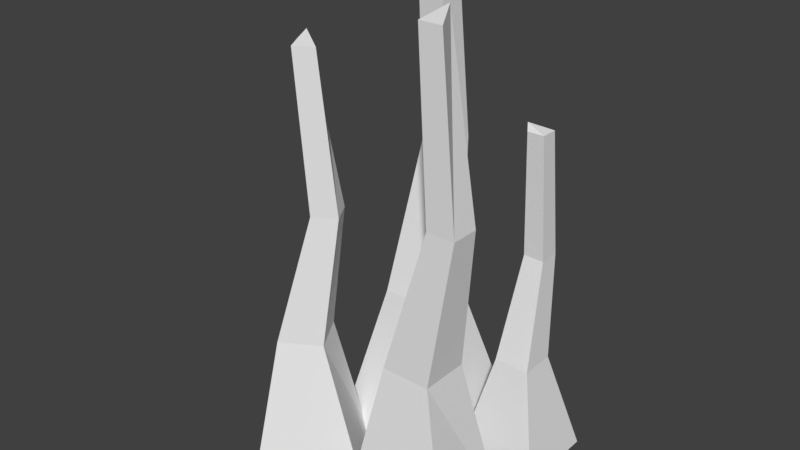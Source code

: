 # Source: Grass.blend  (saved by Blender 2.79.0; exported with 4.5.12 LTS)
import bpy
from mathutils import Matrix  # noqa: F401  (used for matrix-valued properties, if any)

bpy.ops.wm.read_factory_settings(use_empty=True)
scene = bpy.context.scene
scene.name = 'Scene'

# ---- collections
col_collection_1 = bpy.data.collections.new('Collection 1'); scene.collection.children.link(col_collection_1)

# ---- world
world_world = bpy.data.worlds.new('World'); scene.world = world_world
world_world.color = (0.05088, 0.05088, 0.05088)
world_world.use_sun_shadow = False
world_world.sun_shadow_jitter_overblur = 0.0
world_world.cycles.sampling_method = 'MANUAL'

# ---- meshes
me_cube_004 = bpy.data.meshes.new('Cube.004')
me_cube_004.from_pydata([(0.04282, 0.01245, 0.001504), (0.009405, 0.03827, 0.1687), (-0.08669, 0.01259, 0.001504), (-0.04505, 0.03833, 0.1687), (0.04296, 0.142, 0.001504), (0.009464, 0.09273, 0.1687), (-0.07023, 0.1257, 0.001504), (-0.04499, 0.09278, 0.1687), (-0.001878, 0.08034, 0.3277), (-0.03368, 0.08037, 0.3277), (-0.03364, 0.1122, 0.3277), (-0.001844, 0.1121, 0.3277), (-0.004835, 0.06676, 0.5201), (-0.03075, 0.06678, 0.5201), (-0.0367, 0.07576, 0.5293), (-0.004807, 0.09267, 0.5201)], [], [(0, 1, 3, 2), (2, 3, 7, 6), (6, 7, 5, 4), (4, 5, 1, 0), (2, 6, 4, 0), (7, 3, 9, 10), (11, 10, 14, 15), (5, 7, 10, 11), (3, 1, 8, 9), (1, 5, 11, 8), (14, 13, 12, 15), (9, 8, 12, 13), (8, 11, 15, 12), (10, 9, 13, 14)])
me_cube_004.use_remesh_preserve_volume = False
me_cube_004.use_remesh_preserve_attributes = False
me_cube_004.use_mirror_vertex_groups = False
me_cube_004.update()
me_cube_003 = bpy.data.meshes.new('Cube.003')
me_cube_003.from_pydata([(0.131, 0.05401, -0.0002661), (0.1077, 0.07189, 0.116), (0.04092, 0.05383, -0.0002661), (0.06981, 0.07181, 0.116), (0.1308, 0.144, -0.0002661), (0.1076, 0.1097, 0.116), (0.05212, 0.1325, -0.0002661), (0.06974, 0.1097, 0.116), (0.09973, 0.1011, 0.2265), (0.07763, 0.1011, 0.2265), (0.07759, 0.1232, 0.2265), (0.09969, 0.1232, 0.2265), (0.09771, 0.09166, 0.3602), (0.07969, 0.09162, 0.3602), (0.07554, 0.09784, 0.3666), (0.09767, 0.1097, 0.3602)], [], [(0, 1, 3, 2), (2, 3, 7, 6), (6, 7, 5, 4), (4, 5, 1, 0), (2, 6, 4, 0), (7, 3, 9, 10), (11, 10, 14, 15), (5, 7, 10, 11), (3, 1, 8, 9), (1, 5, 11, 8), (14, 13, 12, 15), (9, 8, 12, 13), (8, 11, 15, 12), (10, 9, 13, 14)])
me_cube_003.use_remesh_preserve_volume = False
me_cube_003.use_remesh_preserve_attributes = False
me_cube_003.use_mirror_vertex_groups = False
me_cube_003.update()
me_cube_002 = bpy.data.meshes.new('Cube.002')
me_cube_002.from_pydata([(-0.09456, -0.1124, 0.0007329), (-0.09011, -0.07646, 0.1442), (-0.1511, -0.01674, 0.0007329), (-0.1139, -0.03623, 0.1442), (0.001124, -0.05588, 0.0007329), (-0.04988, -0.05268, 0.1442), (-0.06036, 0.02059, 0.0007329), (-0.07365, -0.01246, 0.1442), (-0.06399, -0.04973, 0.2806), (-0.07787, -0.02624, 0.2806), (-0.05438, -0.01236, 0.2806), (-0.0405, -0.03585, 0.2806), (-0.07531, -0.05348, 0.4457), (-0.08662, -0.03434, 0.4457), (-0.0826, -0.02602, 0.4536), (-0.05616, -0.04217, 0.4457)], [], [(0, 1, 3, 2), (2, 3, 7, 6), (6, 7, 5, 4), (4, 5, 1, 0), (2, 6, 4, 0), (7, 3, 9, 10), (11, 10, 14, 15), (5, 7, 10, 11), (3, 1, 8, 9), (1, 5, 11, 8), (14, 13, 12, 15), (9, 8, 12, 13), (8, 11, 15, 12), (10, 9, 13, 14)])
me_cube_002.use_remesh_preserve_volume = False
me_cube_002.use_remesh_preserve_attributes = False
me_cube_002.use_mirror_vertex_groups = False
me_cube_002.update()
me_cube_001 = bpy.data.meshes.new('Cube.001')
me_cube_001.from_pydata([(0.009314, -0.09176, -0.0003634), (0.03387, -0.0599, 0.1589), (0.009314, 0.03159, -0.0003634), (0.03387, -0.008042, 0.1589), (0.1327, -0.09176, -0.0003634), (0.08573, -0.0599, 0.1589), (0.1171, 0.01603, -0.0003634), (0.08573, -0.008042, 0.1589), (0.07392, -0.04911, 0.3103), (0.07392, -0.01883, 0.3103), (0.1042, -0.01883, 0.3103), (0.1042, -0.04911, 0.3103), (0.06099, -0.04631, 0.4935), (0.06099, -0.02163, 0.4935), (0.06953, -0.01596, 0.5023), (0.08567, -0.04631, 0.4935)], [], [(0, 1, 3, 2), (2, 3, 7, 6), (6, 7, 5, 4), (4, 5, 1, 0), (2, 6, 4, 0), (7, 3, 9, 10), (11, 10, 14, 15), (5, 7, 10, 11), (3, 1, 8, 9), (1, 5, 11, 8), (14, 13, 12, 15), (9, 8, 12, 13), (8, 11, 15, 12), (10, 9, 13, 14)])
me_cube_001.use_remesh_preserve_volume = False
me_cube_001.use_remesh_preserve_attributes = False
me_cube_001.use_mirror_vertex_groups = False
me_cube_001.update()

# ---- objects
ob_cube_003 = bpy.data.objects.new('Cube.003', me_cube_004)
ob_cube_002 = bpy.data.objects.new('Cube.002', me_cube_003)
ob_cube_001 = bpy.data.objects.new('Cube.001', me_cube_002)
ob_cube = bpy.data.objects.new('Cube', me_cube_001)

# ---- transforms, parenting, visibility, modifiers, constraints
ob_cube_003.location = (0.0, 0.0, 0.0)
ob_cube_003.lineart.crease_threshold = 0.0
ob_cube_002.location = (0.0, 0.0, 0.0)
ob_cube_002.lineart.crease_threshold = 0.0
ob_cube_001.location = (0.0, 0.0, 0.0)
ob_cube_001.lineart.crease_threshold = 0.0
ob_cube.location = (0.0, 0.0, 0.0)
ob_cube.lineart.crease_threshold = 0.0

# ---- collection membership
col_collection_1.objects.link(ob_cube_003)
col_collection_1.objects.link(ob_cube_002)
col_collection_1.objects.link(ob_cube_001)
col_collection_1.objects.link(ob_cube)

# ---- scene / render settings (as saved in the file)
scene.frame_start = 1; scene.frame_end = 250; scene.frame_set(0)
scene.render.engine = 'BLENDER_EEVEE_NEXT'
scene.render.resolution_percentage = 50
scene.render.dither_intensity = 0.0
scene.cycles.use_denoising = False
scene.cycles.samples = 128
scene.cycles.sampling_pattern = 'TABULATED_SOBOL'
scene.cycles.use_adaptive_sampling = False
scene.cycles.use_light_tree = False
scene.cycles.blur_glossy = 0.0
scene.cycles.sample_clamp_indirect = 0.0
scene.view_settings.view_transform = 'Standard'
bpy.context.view_layer.update()

# ---- added for rendering (the .blend has no active camera and no usable light): camera, sun
cam_auto = bpy.data.cameras.new('AutoCamera')
cam_auto.lens = 50.0
cam_auto.sensor_width = 36.0
cam_auto.clip_end = 1000.0
ob_auto_camera = bpy.data.objects.new('AutoCamera', cam_auto)
scene.collection.objects.link(ob_auto_camera)
ob_auto_camera.location = (0.595255, -0.70956, 0.748047)
ob_auto_camera.rotation_euler = (1.09748, -7.21219e-08, 0.694738)
scene.camera = ob_auto_camera
light_auto_sun = bpy.data.lights.new('AutoSun', 'SUN')
light_auto_sun.energy = 3.0
light_auto_sun.angle = 0.0523599
ob_auto_sun = bpy.data.objects.new('AutoSun', light_auto_sun)
scene.collection.objects.link(ob_auto_sun)
ob_auto_sun.rotation_euler = (0.872665, 0.174533, 0.523599)
bpy.context.view_layer.update()
